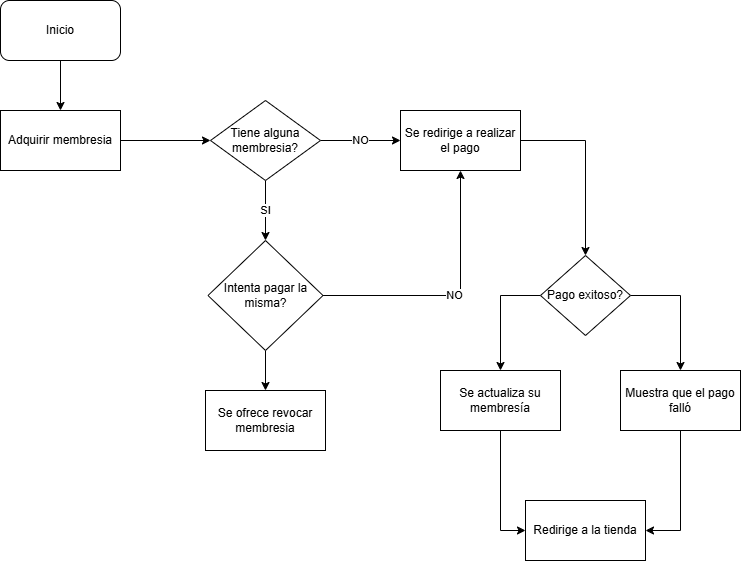

The diagram above was exported from draw.io. Its source (the exported page's mxGraphModel, read from the mxfile embedded in the PNG):
<mxGraphModel dx="2074" dy="1132" grid="1" gridSize="10" guides="1" tooltips="1" connect="1" arrows="1" fold="1" page="1" pageScale="1" pageWidth="827" pageHeight="1169" math="0" shadow="0">
  <root>
    <mxCell id="WIyWlLk6GJQsqaUBKTNV-0" />
    <mxCell id="WIyWlLk6GJQsqaUBKTNV-1" parent="WIyWlLk6GJQsqaUBKTNV-0" />
    <mxCell id="UCBcjLhmrdgpYNGVrajm-41" style="edgeStyle=orthogonalEdgeStyle;rounded=0;orthogonalLoop=1;jettySize=auto;html=1;entryX=0.5;entryY=0;entryDx=0;entryDy=0;" edge="1" parent="WIyWlLk6GJQsqaUBKTNV-1" source="UCBcjLhmrdgpYNGVrajm-0" target="UCBcjLhmrdgpYNGVrajm-24">
      <mxGeometry relative="1" as="geometry" />
    </mxCell>
    <mxCell id="UCBcjLhmrdgpYNGVrajm-0" value="Inicio" style="rounded=1;whiteSpace=wrap;html=1;" vertex="1" parent="WIyWlLk6GJQsqaUBKTNV-1">
      <mxGeometry x="40" y="40" width="120" height="60" as="geometry" />
    </mxCell>
    <mxCell id="UCBcjLhmrdgpYNGVrajm-40" style="edgeStyle=orthogonalEdgeStyle;rounded=0;orthogonalLoop=1;jettySize=auto;html=1;entryX=0;entryY=0.5;entryDx=0;entryDy=0;" edge="1" parent="WIyWlLk6GJQsqaUBKTNV-1" source="UCBcjLhmrdgpYNGVrajm-24" target="UCBcjLhmrdgpYNGVrajm-25">
      <mxGeometry relative="1" as="geometry" />
    </mxCell>
    <mxCell id="UCBcjLhmrdgpYNGVrajm-24" value="Adquirir membresia" style="rounded=0;whiteSpace=wrap;html=1;" vertex="1" parent="WIyWlLk6GJQsqaUBKTNV-1">
      <mxGeometry x="40" y="150" width="120" height="60" as="geometry" />
    </mxCell>
    <mxCell id="UCBcjLhmrdgpYNGVrajm-38" value="NO" style="edgeStyle=orthogonalEdgeStyle;rounded=0;orthogonalLoop=1;jettySize=auto;html=1;entryX=0;entryY=0.5;entryDx=0;entryDy=0;" edge="1" parent="WIyWlLk6GJQsqaUBKTNV-1" source="UCBcjLhmrdgpYNGVrajm-25" target="UCBcjLhmrdgpYNGVrajm-26">
      <mxGeometry relative="1" as="geometry" />
    </mxCell>
    <mxCell id="UCBcjLhmrdgpYNGVrajm-39" value="SI" style="edgeStyle=orthogonalEdgeStyle;rounded=0;orthogonalLoop=1;jettySize=auto;html=1;entryX=0.5;entryY=0;entryDx=0;entryDy=0;" edge="1" parent="WIyWlLk6GJQsqaUBKTNV-1" source="UCBcjLhmrdgpYNGVrajm-25">
      <mxGeometry relative="1" as="geometry">
        <mxPoint x="305" y="280" as="targetPoint" />
      </mxGeometry>
    </mxCell>
    <mxCell id="UCBcjLhmrdgpYNGVrajm-25" value="Tiene alguna membresia?" style="rhombus;whiteSpace=wrap;html=1;" vertex="1" parent="WIyWlLk6GJQsqaUBKTNV-1">
      <mxGeometry x="250" y="140" width="110" height="80" as="geometry" />
    </mxCell>
    <mxCell id="UCBcjLhmrdgpYNGVrajm-54" style="edgeStyle=orthogonalEdgeStyle;rounded=0;orthogonalLoop=1;jettySize=auto;html=1;entryX=0.5;entryY=0;entryDx=0;entryDy=0;" edge="1" parent="WIyWlLk6GJQsqaUBKTNV-1" source="UCBcjLhmrdgpYNGVrajm-26" target="UCBcjLhmrdgpYNGVrajm-50">
      <mxGeometry relative="1" as="geometry" />
    </mxCell>
    <mxCell id="UCBcjLhmrdgpYNGVrajm-26" value="Se redirige a realizar el pago" style="rounded=0;whiteSpace=wrap;html=1;" vertex="1" parent="WIyWlLk6GJQsqaUBKTNV-1">
      <mxGeometry x="440" y="150" width="120" height="60" as="geometry" />
    </mxCell>
    <mxCell id="UCBcjLhmrdgpYNGVrajm-53" value="NO" style="edgeStyle=orthogonalEdgeStyle;rounded=0;orthogonalLoop=1;jettySize=auto;html=1;entryX=0.5;entryY=1;entryDx=0;entryDy=0;" edge="1" parent="WIyWlLk6GJQsqaUBKTNV-1" source="UCBcjLhmrdgpYNGVrajm-45" target="UCBcjLhmrdgpYNGVrajm-26">
      <mxGeometry relative="1" as="geometry" />
    </mxCell>
    <mxCell id="UCBcjLhmrdgpYNGVrajm-55" style="edgeStyle=orthogonalEdgeStyle;rounded=0;orthogonalLoop=1;jettySize=auto;html=1;entryX=0.5;entryY=0;entryDx=0;entryDy=0;" edge="1" parent="WIyWlLk6GJQsqaUBKTNV-1" source="UCBcjLhmrdgpYNGVrajm-45" target="UCBcjLhmrdgpYNGVrajm-48">
      <mxGeometry relative="1" as="geometry" />
    </mxCell>
    <mxCell id="UCBcjLhmrdgpYNGVrajm-45" value="Intenta pagar la misma?" style="rhombus;whiteSpace=wrap;html=1;" vertex="1" parent="WIyWlLk6GJQsqaUBKTNV-1">
      <mxGeometry x="247.5" y="280" width="115" height="110" as="geometry" />
    </mxCell>
    <mxCell id="UCBcjLhmrdgpYNGVrajm-48" value="Se ofrece revocar membresia" style="rounded=0;whiteSpace=wrap;html=1;" vertex="1" parent="WIyWlLk6GJQsqaUBKTNV-1">
      <mxGeometry x="245" y="430" width="120" height="60" as="geometry" />
    </mxCell>
    <mxCell id="UCBcjLhmrdgpYNGVrajm-58" style="edgeStyle=orthogonalEdgeStyle;rounded=0;orthogonalLoop=1;jettySize=auto;html=1;entryX=0.5;entryY=0;entryDx=0;entryDy=0;exitX=0;exitY=0.5;exitDx=0;exitDy=0;" edge="1" parent="WIyWlLk6GJQsqaUBKTNV-1" source="UCBcjLhmrdgpYNGVrajm-50" target="UCBcjLhmrdgpYNGVrajm-56">
      <mxGeometry relative="1" as="geometry">
        <mxPoint x="540" y="400" as="targetPoint" />
      </mxGeometry>
    </mxCell>
    <mxCell id="UCBcjLhmrdgpYNGVrajm-62" style="edgeStyle=orthogonalEdgeStyle;rounded=0;orthogonalLoop=1;jettySize=auto;html=1;entryX=0.5;entryY=0;entryDx=0;entryDy=0;exitX=1;exitY=0.5;exitDx=0;exitDy=0;" edge="1" parent="WIyWlLk6GJQsqaUBKTNV-1" source="UCBcjLhmrdgpYNGVrajm-50" target="UCBcjLhmrdgpYNGVrajm-61">
      <mxGeometry relative="1" as="geometry" />
    </mxCell>
    <mxCell id="UCBcjLhmrdgpYNGVrajm-50" value="Pago exitoso?" style="rhombus;whiteSpace=wrap;html=1;" vertex="1" parent="WIyWlLk6GJQsqaUBKTNV-1">
      <mxGeometry x="580" y="295" width="90" height="80" as="geometry" />
    </mxCell>
    <mxCell id="UCBcjLhmrdgpYNGVrajm-60" style="edgeStyle=orthogonalEdgeStyle;rounded=0;orthogonalLoop=1;jettySize=auto;html=1;entryX=0;entryY=0.5;entryDx=0;entryDy=0;" edge="1" parent="WIyWlLk6GJQsqaUBKTNV-1" source="UCBcjLhmrdgpYNGVrajm-56" target="UCBcjLhmrdgpYNGVrajm-57">
      <mxGeometry relative="1" as="geometry" />
    </mxCell>
    <mxCell id="UCBcjLhmrdgpYNGVrajm-56" value="Se actualiza su membresía" style="rounded=0;whiteSpace=wrap;html=1;" vertex="1" parent="WIyWlLk6GJQsqaUBKTNV-1">
      <mxGeometry x="480" y="410" width="120" height="60" as="geometry" />
    </mxCell>
    <mxCell id="UCBcjLhmrdgpYNGVrajm-57" value="Redirige a la tienda" style="rounded=0;whiteSpace=wrap;html=1;" vertex="1" parent="WIyWlLk6GJQsqaUBKTNV-1">
      <mxGeometry x="565" y="540" width="120" height="60" as="geometry" />
    </mxCell>
    <mxCell id="UCBcjLhmrdgpYNGVrajm-63" style="edgeStyle=orthogonalEdgeStyle;rounded=0;orthogonalLoop=1;jettySize=auto;html=1;entryX=1;entryY=0.5;entryDx=0;entryDy=0;" edge="1" parent="WIyWlLk6GJQsqaUBKTNV-1" source="UCBcjLhmrdgpYNGVrajm-61" target="UCBcjLhmrdgpYNGVrajm-57">
      <mxGeometry relative="1" as="geometry" />
    </mxCell>
    <mxCell id="UCBcjLhmrdgpYNGVrajm-61" value="Muestra que el pago falló" style="rounded=0;whiteSpace=wrap;html=1;" vertex="1" parent="WIyWlLk6GJQsqaUBKTNV-1">
      <mxGeometry x="660" y="410" width="120" height="60" as="geometry" />
    </mxCell>
  </root>
</mxGraphModel>